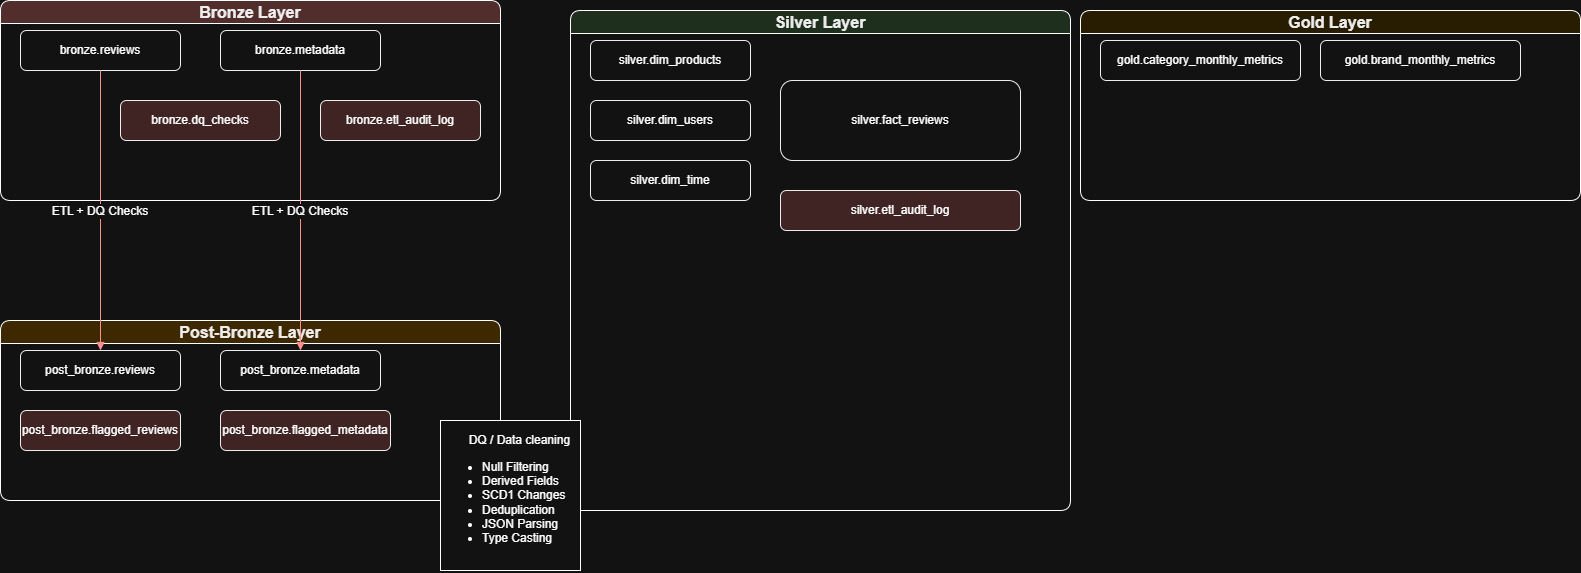

The diagram above was exported from draw.io. Its source (the exported page's mxGraphModel, read from the mxfile embedded in the PNG):
<mxGraphModel dx="50925" dy="22931" grid="1" gridSize="10" guides="1" tooltips="1" connect="1" arrows="1" fold="1" page="1" pageScale="1" pageWidth="850" pageHeight="1100" math="0" shadow="0">
  <root>
    <mxCell id="0" />
    <mxCell id="1" parent="0" />
    <mxCell id="2" value="Bronze Layer" style="swimlane;fillColor=#F8CECC;fontSize=16;fontColor=#000000;horizontal=1;rounded=1;whiteSpace=wrap;labelPosition=center;" vertex="1" parent="1">
      <mxGeometry x="50" y="50" width="500" height="200" as="geometry" />
    </mxCell>
    <mxCell id="3" value="bronze.reviews" style="rounded=1;fillColor=#FFFFFF;strokeColor=#000000;whiteSpace=wrap;" vertex="1" parent="2">
      <mxGeometry x="20" y="30" width="160" height="40" as="geometry" />
    </mxCell>
    <mxCell id="4" value="bronze.metadata" style="rounded=1;fillColor=#FFFFFF;strokeColor=#000000;whiteSpace=wrap;" vertex="1" parent="2">
      <mxGeometry x="220" y="30" width="160" height="40" as="geometry" />
    </mxCell>
    <mxCell id="5" value="bronze.dq_checks" style="rounded=1;fillColor=#FFDDDD;strokeColor=#000000;whiteSpace=wrap;fontSize=12;" vertex="1" parent="2">
      <mxGeometry x="120" y="100" width="160" height="40" as="geometry" />
    </mxCell>
    <mxCell id="6" value="bronze.etl_audit_log" style="rounded=1;fillColor=#FFDDDD;strokeColor=#000000;whiteSpace=wrap;fontSize=12;" vertex="1" parent="2">
      <mxGeometry x="320" y="100" width="160" height="40" as="geometry" />
    </mxCell>
    <mxCell id="7" value="Post-Bronze Layer" style="swimlane;fillColor=#FFE599;fontSize=16;fontColor=#000000;horizontal=1;rounded=1;whiteSpace=wrap;labelPosition=center;" vertex="1" parent="1">
      <mxGeometry x="50" y="370" width="500" height="180" as="geometry" />
    </mxCell>
    <mxCell id="8" value="post_bronze.reviews" style="rounded=1;fillColor=#FFFFFF;strokeColor=#000000;whiteSpace=wrap;" vertex="1" parent="7">
      <mxGeometry x="20" y="30" width="160" height="40" as="geometry" />
    </mxCell>
    <mxCell id="9" value="post_bronze.metadata" style="rounded=1;fillColor=#FFFFFF;strokeColor=#000000;whiteSpace=wrap;" vertex="1" parent="7">
      <mxGeometry x="220" y="30" width="160" height="40" as="geometry" />
    </mxCell>
    <mxCell id="10" value="post_bronze.flagged_reviews" style="rounded=1;fillColor=#FFDDDD;strokeColor=#000000;whiteSpace=wrap;" vertex="1" parent="7">
      <mxGeometry x="20" y="90" width="160" height="40" as="geometry" />
    </mxCell>
    <mxCell id="11" value="post_bronze.flagged_metadata" style="rounded=1;fillColor=#FFDDDD;strokeColor=#000000;whiteSpace=wrap;" vertex="1" parent="7">
      <mxGeometry x="220" y="90" width="170" height="40" as="geometry" />
    </mxCell>
    <mxCell id="12" value="Silver Layer" style="swimlane;fillColor=#D5E8D4;fontSize=16;fontColor=#000000;horizontal=1;rounded=1;whiteSpace=wrap;labelPosition=center;" vertex="1" parent="1">
      <mxGeometry x="620" y="60" width="500" height="500" as="geometry" />
    </mxCell>
    <mxCell id="13" value="silver.dim_products" style="rounded=1;fillColor=#FFFFFF;strokeColor=#000000;whiteSpace=wrap;" vertex="1" parent="12">
      <mxGeometry x="20" y="30" width="160" height="40" as="geometry" />
    </mxCell>
    <mxCell id="14" value="silver.dim_users" style="rounded=1;fillColor=#FFFFFF;strokeColor=#000000;whiteSpace=wrap;" vertex="1" parent="12">
      <mxGeometry x="20" y="90" width="160" height="40" as="geometry" />
    </mxCell>
    <mxCell id="15" value="silver.dim_time" style="rounded=1;fillColor=#FFFFFF;strokeColor=#000000;whiteSpace=wrap;" vertex="1" parent="12">
      <mxGeometry x="20" y="150" width="160" height="40" as="geometry" />
    </mxCell>
    <mxCell id="16" value="silver.fact_reviews" style="rounded=1;fillColor=#FFFFFF;strokeColor=#000000;whiteSpace=wrap;" vertex="1" parent="12">
      <mxGeometry x="210" y="70" width="240" height="80" as="geometry" />
    </mxCell>
    <mxCell id="17" value="silver.etl_audit_log" style="rounded=1;fillColor=#FFDDDD;strokeColor=#000000;whiteSpace=wrap;fontSize=12;" vertex="1" parent="12">
      <mxGeometry x="210" y="180" width="240" height="40" as="geometry" />
    </mxCell>
    <mxCell id="18" value="Gold Layer" style="swimlane;fillColor=#FFF2CC;fontSize=16;fontColor=#000000;horizontal=1;rounded=1;whiteSpace=wrap;labelPosition=center;" vertex="1" parent="1">
      <mxGeometry x="1130" y="60" width="500" height="190" as="geometry" />
    </mxCell>
    <mxCell id="19" value="gold.category_monthly_metrics" style="rounded=1;fillColor=#FFFFFF;strokeColor=#000000;whiteSpace=wrap;" vertex="1" parent="18">
      <mxGeometry x="20" y="30" width="200" height="40" as="geometry" />
    </mxCell>
    <mxCell id="20" value="gold.brand_monthly_metrics" style="rounded=1;fillColor=#FFFFFF;strokeColor=#000000;whiteSpace=wrap;" vertex="1" parent="18">
      <mxGeometry x="240" y="30" width="200" height="40" as="geometry" />
    </mxCell>
    <mxCell id="21" value="ETL + DQ Checks" style="edgeStyle=elbowEdgeStyle;rounded=0;strokeColor=#FF0000;fontSize=12;endArrow=block;elbow=vertical;" edge="1" source="3" target="8" parent="1">
      <mxGeometry relative="1" as="geometry">
        <mxPoint as="offset" />
      </mxGeometry>
    </mxCell>
    <mxCell id="22" value="ETL + DQ Checks" style="edgeStyle=elbowEdgeStyle;rounded=0;strokeColor=#FF0000;fontSize=12;endArrow=block;elbow=vertical;" edge="1" source="4" target="9" parent="1">
      <mxGeometry relative="1" as="geometry" />
    </mxCell>
    <mxCell id="23" value="&lt;p style=&quot;margin: 0px;&quot;&gt;&lt;/p&gt;&lt;div&gt;&lt;br&gt;&lt;/div&gt;&lt;div&gt;&lt;span style=&quot;white-space: pre;&quot;&gt;&#09;&lt;/span&gt;DQ / Data cleaning&lt;br&gt;&lt;/div&gt;&lt;ul&gt;&lt;li&gt;Null Filtering&lt;/li&gt;&lt;li&gt;&lt;span style=&quot;background-color: transparent; color: light-dark(rgb(0, 0, 0), rgb(255, 255, 255));&quot;&gt;Derived Fields&lt;/span&gt;&lt;/li&gt;&lt;li&gt;&lt;span style=&quot;background-color: transparent; color: light-dark(rgb(0, 0, 0), rgb(255, 255, 255));&quot;&gt;SCD1 Changes&lt;/span&gt;&lt;/li&gt;&lt;li&gt;&lt;span style=&quot;background-color: transparent; color: light-dark(rgb(0, 0, 0), rgb(255, 255, 255));&quot;&gt;Deduplication&lt;/span&gt;&lt;/li&gt;&lt;li&gt;&lt;span style=&quot;background-color: transparent; color: light-dark(rgb(0, 0, 0), rgb(255, 255, 255));&quot;&gt;JSON Parsing&lt;/span&gt;&lt;/li&gt;&lt;li&gt;&lt;span style=&quot;background-color: transparent; color: light-dark(rgb(0, 0, 0), rgb(255, 255, 255));&quot;&gt;Type Casting&lt;/span&gt;&lt;/li&gt;&lt;/ul&gt;&lt;p&gt;&lt;/p&gt;&lt;p style=&quot;margin: 0px;&quot;&gt;&lt;br&gt;&lt;/p&gt;" style="whiteSpace=wrap;html=1;align=left;" vertex="1" parent="1">
      <mxGeometry x="490" y="470" width="140" height="150" as="geometry" />
    </mxCell>
  </root>
</mxGraphModel>